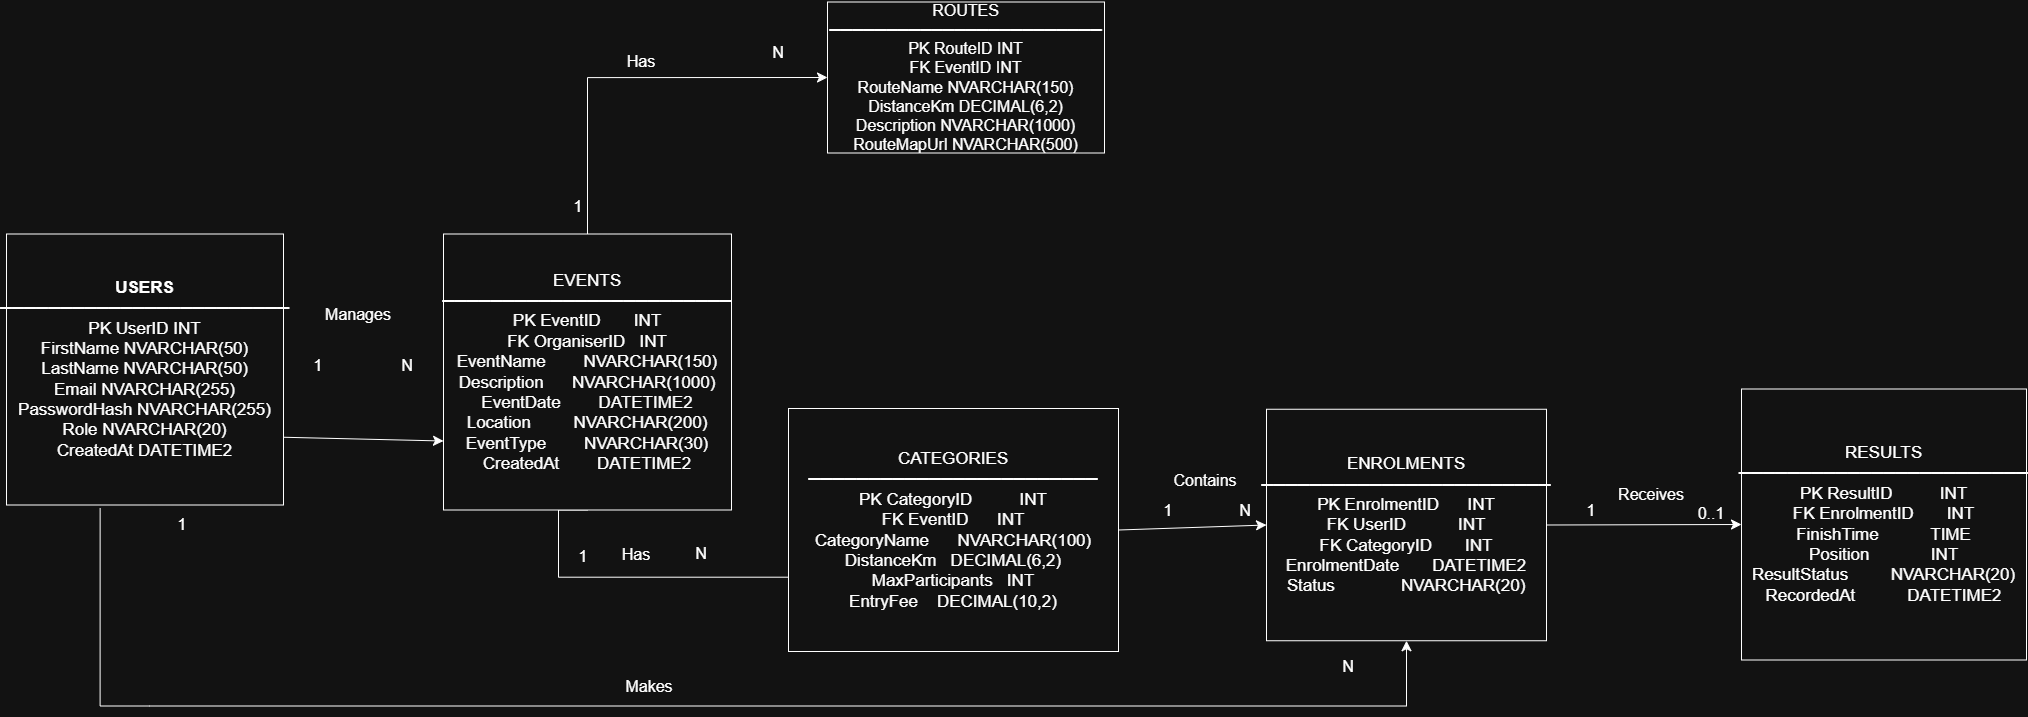

The diagram above was exported from draw.io. Its source (the exported page's mxGraphModel, read from the mxfile embedded in the PNG):
<mxGraphModel dx="2972" dy="1572" grid="0" gridSize="10" guides="1" tooltips="1" connect="1" arrows="1" fold="1" page="0" pageScale="1" pageWidth="850" pageHeight="1100" math="0" shadow="0">
  <root>
    <mxCell id="0" />
    <mxCell id="1" parent="0" />
    <mxCell id="OURH9inoULMM5eKoeaet-6" edge="1" parent="1" source="sZwsxUZiBxftsAXpxmsu-1" style="edgeStyle=orthogonalEdgeStyle;rounded=0;orthogonalLoop=1;jettySize=auto;html=1;entryX=0;entryY=0.5;entryDx=0;entryDy=0;fontSize=12;startSize=8;endSize=8;exitX=0.5;exitY=0;exitDx=0;exitDy=0;" target="sZwsxUZiBxftsAXpxmsu-4">
      <mxGeometry relative="1" as="geometry">
        <mxPoint x="9.997804878022635" y="143.0369282944598" as="sourcePoint" />
      </mxGeometry>
    </mxCell>
    <mxCell id="OURH9inoULMM5eKoeaet-46" edge="1" parent="1" source="sZwsxUZiBxftsAXpxmsu-1" style="edgeStyle=orthogonalEdgeStyle;rounded=0;orthogonalLoop=1;jettySize=auto;html=1;exitX=0.5;exitY=1;exitDx=0;exitDy=0;entryX=0.033;entryY=0.7;entryDx=0;entryDy=0;fontSize=12;startSize=8;endSize=8;entryPerimeter=0;" target="sZwsxUZiBxftsAXpxmsu-3">
      <mxGeometry relative="1" as="geometry">
        <Array as="points">
          <mxPoint x="-148" y="402" />
          <mxPoint x="-148" y="469.2" />
        </Array>
      </mxGeometry>
    </mxCell>
    <mxCell id="sZwsxUZiBxftsAXpxmsu-1" parent="1" style="whiteSpace=wrap;html=1;" value="&lt;div&gt;&lt;font style=&quot;font-size: 17px;&quot;&gt;EVENTS&lt;/font&gt;&lt;/div&gt;&lt;div&gt;&lt;font style=&quot;font-size: 17px;&quot;&gt;────────────────────────&lt;/font&gt;&lt;/div&gt;&lt;div&gt;&lt;font style=&quot;font-size: 17px;&quot;&gt;PK EventID&amp;nbsp; &amp;nbsp; &amp;nbsp; &amp;nbsp;INT&lt;/font&gt;&lt;/div&gt;&lt;div&gt;&lt;font style=&quot;font-size: 17px;&quot;&gt;FK OrganiserID&amp;nbsp; &amp;nbsp;INT&lt;/font&gt;&lt;/div&gt;&lt;div&gt;&lt;font style=&quot;font-size: 17px;&quot;&gt;EventName&amp;nbsp; &amp;nbsp; &amp;nbsp; &amp;nbsp; NVARCHAR(150)&lt;/font&gt;&lt;/div&gt;&lt;div&gt;&lt;font style=&quot;font-size: 17px;&quot;&gt;Description&amp;nbsp; &amp;nbsp; &amp;nbsp; NVARCHAR(1000)&lt;/font&gt;&lt;/div&gt;&lt;div&gt;&lt;font style=&quot;font-size: 17px;&quot;&gt;EventDate&amp;nbsp; &amp;nbsp; &amp;nbsp; &amp;nbsp; DATETIME2&lt;/font&gt;&lt;/div&gt;&lt;div&gt;&lt;font style=&quot;font-size: 17px;&quot;&gt;Location&amp;nbsp; &amp;nbsp; &amp;nbsp; &amp;nbsp; &amp;nbsp;NVARCHAR(200)&lt;/font&gt;&lt;/div&gt;&lt;div&gt;&lt;font style=&quot;font-size: 17px;&quot;&gt;EventType&amp;nbsp; &amp;nbsp; &amp;nbsp; &amp;nbsp; NVARCHAR(30)&lt;/font&gt;&lt;/div&gt;&lt;div&gt;&lt;font style=&quot;font-size: 17px;&quot;&gt;CreatedAt&amp;nbsp; &amp;nbsp; &amp;nbsp; &amp;nbsp; DATETIME2&lt;/font&gt;&lt;/div&gt;" vertex="1">
      <mxGeometry height="276" width="288" x="-263" y="126" as="geometry" />
    </mxCell>
    <mxCell id="sZwsxUZiBxftsAXpxmsu-3" parent="1" style="whiteSpace=wrap;html=1;" value="&lt;font style=&quot;font-size: 17px;&quot;&gt;CATEGORIES&lt;br&gt;────────────────────────&lt;br&gt;PK CategoryID&amp;nbsp; &amp;nbsp; &amp;nbsp; &amp;nbsp; &amp;nbsp; INT&lt;br&gt;FK EventID&amp;nbsp; &amp;nbsp; &amp;nbsp; INT&lt;br&gt;CategoryName&amp;nbsp; &amp;nbsp; &amp;nbsp; NVARCHAR(100)&lt;br&gt;DistanceKm&amp;nbsp; &amp;nbsp;DECIMAL(6,2)&lt;br&gt;MaxParticipants&amp;nbsp; &amp;nbsp;INT&lt;br&gt;EntryFee&amp;nbsp; &amp;nbsp; DECIMAL(10,2)&lt;/font&gt;" vertex="1">
      <mxGeometry height="243" width="330" x="82" y="300.5" as="geometry" />
    </mxCell>
    <mxCell id="sZwsxUZiBxftsAXpxmsu-4" parent="1" style="whiteSpace=wrap;html=1;" value="&lt;font style=&quot;font-size: 16px;&quot;&gt;ROUTES&lt;br&gt;────────────────────────&lt;br&gt;PK RouteID         INT&lt;br&gt;FK EventID         INT&lt;br&gt;RouteName          NVARCHAR(150)&lt;br&gt;DistanceKm         DECIMAL(6,2)&lt;br&gt;Description        NVARCHAR(1000)&lt;br&gt;RouteMapUrl        NVARCHAR(500)&lt;/font&gt;" vertex="1">
      <mxGeometry height="151" width="277" x="121" y="-106" as="geometry" />
    </mxCell>
    <mxCell id="OURH9inoULMM5eKoeaet-10" edge="1" parent="1" source="sZwsxUZiBxftsAXpxmsu-5" style="edgeStyle=none;curved=1;rounded=0;orthogonalLoop=1;jettySize=auto;html=1;entryX=0;entryY=0.5;entryDx=0;entryDy=0;fontSize=12;startSize=8;endSize=8;exitX=1;exitY=0.5;exitDx=0;exitDy=0;" target="sZwsxUZiBxftsAXpxmsu-6">
      <mxGeometry relative="1" as="geometry">
        <mxPoint x="864.8" y="461.2" as="sourcePoint" />
      </mxGeometry>
    </mxCell>
    <mxCell id="sZwsxUZiBxftsAXpxmsu-5" parent="1" style="whiteSpace=wrap;html=1;" value="&lt;div&gt;&lt;font style=&quot;font-size: 17px;&quot;&gt;ENROLMENTS&lt;/font&gt;&lt;/div&gt;&lt;div&gt;&lt;font style=&quot;font-size: 17px;&quot;&gt;────────────────────────&lt;/font&gt;&lt;/div&gt;&lt;div&gt;&lt;font style=&quot;font-size: 17px;&quot;&gt;PK EnrolmentID&amp;nbsp; &amp;nbsp; &amp;nbsp; INT&lt;/font&gt;&lt;/div&gt;&lt;div&gt;&lt;font style=&quot;font-size: 17px;&quot;&gt;FK UserID&amp;nbsp; &amp;nbsp; &amp;nbsp; &amp;nbsp; &amp;nbsp; &amp;nbsp;INT&lt;/font&gt;&lt;/div&gt;&lt;div&gt;&lt;font style=&quot;font-size: 17px;&quot;&gt;FK CategoryID&amp;nbsp; &amp;nbsp; &amp;nbsp; &amp;nbsp;INT&lt;/font&gt;&lt;/div&gt;&lt;div&gt;&lt;font style=&quot;font-size: 17px;&quot;&gt;EnrolmentDate&amp;nbsp; &amp;nbsp; &amp;nbsp; &amp;nbsp;DATETIME2&lt;/font&gt;&lt;/div&gt;&lt;div&gt;&lt;font style=&quot;font-size: 17px;&quot;&gt;Status&amp;nbsp; &amp;nbsp; &amp;nbsp; &amp;nbsp; &amp;nbsp; &amp;nbsp; &amp;nbsp; NVARCHAR(20)&lt;/font&gt;&lt;/div&gt;" vertex="1">
      <mxGeometry height="231.5" width="280" x="560" y="301.25" as="geometry" />
    </mxCell>
    <mxCell id="sZwsxUZiBxftsAXpxmsu-6" parent="1" style="whiteSpace=wrap;html=1;" value="&lt;div&gt;&lt;font style=&quot;font-size: 17px;&quot;&gt;RESULTS&lt;/font&gt;&lt;/div&gt;&lt;div&gt;&lt;font style=&quot;font-size: 17px;&quot;&gt;────────────────────────&lt;/font&gt;&lt;/div&gt;&lt;div&gt;&lt;font style=&quot;font-size: 17px;&quot;&gt;PK ResultID&amp;nbsp; &amp;nbsp; &amp;nbsp; &amp;nbsp; &amp;nbsp; INT&lt;/font&gt;&lt;/div&gt;&lt;div&gt;&lt;font style=&quot;font-size: 17px;&quot;&gt;FK EnrolmentID&amp;nbsp; &amp;nbsp; &amp;nbsp; &amp;nbsp;INT&lt;/font&gt;&lt;/div&gt;&lt;div&gt;&lt;font style=&quot;font-size: 17px;&quot;&gt;FinishTime&amp;nbsp; &amp;nbsp; &amp;nbsp; &amp;nbsp; &amp;nbsp; &amp;nbsp;TIME&lt;/font&gt;&lt;/div&gt;&lt;div&gt;&lt;font style=&quot;font-size: 17px;&quot;&gt;Position&amp;nbsp; &amp;nbsp; &amp;nbsp; &amp;nbsp; &amp;nbsp; &amp;nbsp; &amp;nbsp;INT&lt;/font&gt;&lt;/div&gt;&lt;div&gt;&lt;font style=&quot;font-size: 17px;&quot;&gt;ResultStatus&amp;nbsp; &amp;nbsp; &amp;nbsp; &amp;nbsp; &amp;nbsp;NVARCHAR(20)&lt;/font&gt;&lt;/div&gt;&lt;div&gt;&lt;font style=&quot;font-size: 17px;&quot;&gt;RecordedAt&amp;nbsp; &amp;nbsp; &amp;nbsp; &amp;nbsp; &amp;nbsp; &amp;nbsp;DATETIME2&lt;/font&gt;&lt;/div&gt;" vertex="1">
      <mxGeometry height="271" width="285" x="1035" y="281" as="geometry" />
    </mxCell>
    <mxCell id="OURH9inoULMM5eKoeaet-34" edge="1" parent="1" source="sZwsxUZiBxftsAXpxmsu-7" style="edgeStyle=orthogonalEdgeStyle;rounded=0;orthogonalLoop=1;jettySize=auto;html=1;exitX=0.338;exitY=1.011;exitDx=0;exitDy=0;fontSize=12;startSize=8;endSize=8;entryX=0.5;entryY=1;entryDx=0;entryDy=0;exitPerimeter=0;" target="sZwsxUZiBxftsAXpxmsu-5">
      <mxGeometry relative="1" as="geometry">
        <Array as="points">
          <mxPoint x="-556.78" y="598" />
          <mxPoint x="543.44" y="598" />
        </Array>
        <mxPoint x="-520" y="539" as="sourcePoint" />
        <mxPoint x="547.4999999999995" y="620" as="targetPoint" />
      </mxGeometry>
    </mxCell>
    <mxCell id="OURH9inoULMM5eKoeaet-60" edge="1" parent="1" source="sZwsxUZiBxftsAXpxmsu-7" style="edgeStyle=none;curved=1;rounded=0;orthogonalLoop=1;jettySize=auto;html=1;exitX=1;exitY=0.75;exitDx=0;exitDy=0;entryX=0;entryY=0.75;entryDx=0;entryDy=0;fontSize=12;startSize=8;endSize=8;" target="sZwsxUZiBxftsAXpxmsu-1">
      <mxGeometry relative="1" as="geometry" />
    </mxCell>
    <mxCell id="sZwsxUZiBxftsAXpxmsu-7" parent="1" style="whiteSpace=wrap;html=1;" value="&lt;div&gt;&lt;b&gt;&lt;font style=&quot;font-size: 17px;&quot;&gt;USERS&lt;/font&gt;&lt;/b&gt;&lt;/div&gt;&lt;div&gt;&lt;span style=&quot;background-color: transparent; color: light-dark(rgb(0, 0, 0), rgb(255, 255, 255));&quot;&gt;&lt;font style=&quot;font-size: 17px;&quot;&gt;────────────────────────&lt;/font&gt;&lt;/span&gt;&lt;/div&gt;&lt;div&gt;&lt;font style=&quot;font-size: 17px;&quot;&gt;PK UserID       INT&lt;br&gt;FirstName       NVARCHAR(50)&lt;br&gt;LastName        NVARCHAR(50)&lt;br&gt;Email           NVARCHAR(255)&lt;br&gt;PasswordHash    NVARCHAR(255)&lt;br&gt;Role            NVARCHAR(20)&lt;br&gt;CreatedAt       DATETIME2&lt;/font&gt;&lt;/div&gt;" vertex="1">
      <mxGeometry height="271" width="277" x="-700" y="126" as="geometry" />
    </mxCell>
    <mxCell id="OURH9inoULMM5eKoeaet-11" parent="1" style="text;html=1;whiteSpace=wrap;strokeColor=none;fillColor=none;align=center;verticalAlign=middle;rounded=0;fontSize=16;" value="1" vertex="1">
      <mxGeometry height="30" width="60" x="-417.999972899755" y="242.99887532552077" as="geometry" />
    </mxCell>
    <mxCell id="OURH9inoULMM5eKoeaet-13" parent="1" style="text;html=1;whiteSpace=wrap;strokeColor=none;fillColor=none;align=center;verticalAlign=middle;rounded=0;fontSize=16;" value="N" vertex="1">
      <mxGeometry height="30" width="60" x="-328.999972899755" y="242.99887532552077" as="geometry" />
    </mxCell>
    <mxCell id="OURH9inoULMM5eKoeaet-18" parent="1" style="text;html=1;whiteSpace=wrap;strokeColor=none;fillColor=none;align=center;verticalAlign=middle;rounded=0;fontSize=16;" value="N" vertex="1">
      <mxGeometry height="30" width="60" x="41.99780487802283" y="-70.00216796875" as="geometry" />
    </mxCell>
    <mxCell id="OURH9inoULMM5eKoeaet-19" parent="1" style="text;html=1;whiteSpace=wrap;strokeColor=none;fillColor=none;align=center;verticalAlign=middle;rounded=0;fontSize=16;" value="1" vertex="1">
      <mxGeometry height="30" width="60" x="-153.00219512197717" y="433.99783203125" as="geometry" />
    </mxCell>
    <mxCell id="OURH9inoULMM5eKoeaet-21" edge="1" parent="1" source="sZwsxUZiBxftsAXpxmsu-3" style="edgeStyle=none;curved=1;rounded=0;orthogonalLoop=1;jettySize=auto;html=1;exitX=1;exitY=0.5;exitDx=0;exitDy=0;entryX=0;entryY=0.5;entryDx=0;entryDy=0;fontSize=12;startSize=8;endSize=8;" target="sZwsxUZiBxftsAXpxmsu-5" value="">
      <mxGeometry relative="1" as="geometry">
        <mxPoint x="325" y="394" as="sourcePoint" />
        <mxPoint x="351.9966937669119" y="391.9944986979167" as="targetPoint" />
      </mxGeometry>
    </mxCell>
    <mxCell id="OURH9inoULMM5eKoeaet-26" parent="1" style="text;html=1;whiteSpace=wrap;strokeColor=none;fillColor=none;align=center;verticalAlign=middle;rounded=0;fontSize=16;" value="Manages" vertex="1">
      <mxGeometry height="30" width="60" x="-377.7777506775328" y="191.6667209201389" as="geometry" />
    </mxCell>
    <mxCell id="OURH9inoULMM5eKoeaet-27" parent="1" style="text;html=1;whiteSpace=wrap;strokeColor=none;fillColor=none;align=center;verticalAlign=middle;rounded=0;fontSize=16;" value="N" vertex="1">
      <mxGeometry height="30" width="60" x="-35.00441734419934" y="430.9956098090278" as="geometry" />
    </mxCell>
    <mxCell id="OURH9inoULMM5eKoeaet-28" parent="1" style="text;html=1;whiteSpace=wrap;strokeColor=none;fillColor=none;align=center;verticalAlign=middle;rounded=0;fontSize=16;" value="Has" vertex="1">
      <mxGeometry height="30" width="60" x="-100" y="431" as="geometry" />
    </mxCell>
    <mxCell id="OURH9inoULMM5eKoeaet-29" parent="1" style="text;html=1;whiteSpace=wrap;strokeColor=none;fillColor=none;align=center;verticalAlign=middle;rounded=0;fontSize=16;" value="Has" vertex="1">
      <mxGeometry height="30" width="60" x="-95" y="-62" as="geometry" />
    </mxCell>
    <mxCell id="OURH9inoULMM5eKoeaet-35" parent="1" style="text;html=1;whiteSpace=wrap;strokeColor=none;fillColor=none;align=center;verticalAlign=middle;rounded=0;fontSize=16;" value="1" vertex="1">
      <mxGeometry height="30" width="60" x="-553.999972899755" y="401.99887532552077" as="geometry" />
    </mxCell>
    <mxCell id="OURH9inoULMM5eKoeaet-38" parent="1" style="text;html=1;whiteSpace=wrap;strokeColor=none;fillColor=none;align=center;verticalAlign=middle;rounded=0;fontSize=16;" value="N" vertex="1">
      <mxGeometry height="30" width="60" x="611.9955826558007" y="543.4956098090279" as="geometry" />
    </mxCell>
    <mxCell id="OURH9inoULMM5eKoeaet-39" parent="1" style="text;html=1;whiteSpace=wrap;strokeColor=none;fillColor=none;align=center;verticalAlign=middle;rounded=0;fontSize=16;" value="Makes" vertex="1">
      <mxGeometry height="30" width="60" x="-87.11111113760217" y="563.6666395399307" as="geometry" />
    </mxCell>
    <mxCell id="OURH9inoULMM5eKoeaet-40" parent="1" style="text;html=1;whiteSpace=wrap;strokeColor=none;fillColor=none;align=center;verticalAlign=middle;rounded=0;fontSize=16;" value="1" vertex="1">
      <mxGeometry height="30" width="60" x="432.0022221957313" y="387.49552842881934" as="geometry" />
    </mxCell>
    <mxCell id="OURH9inoULMM5eKoeaet-44" parent="1" style="text;html=1;whiteSpace=wrap;strokeColor=none;fillColor=none;align=center;verticalAlign=middle;rounded=0;fontSize=16;" value="N" vertex="1">
      <mxGeometry height="30" width="60" x="508.55558265580066" y="387.4956098090279" as="geometry" />
    </mxCell>
    <mxCell id="OURH9inoULMM5eKoeaet-45" parent="1" style="text;html=1;whiteSpace=wrap;strokeColor=none;fillColor=none;align=center;verticalAlign=middle;rounded=0;fontSize=16;" value="Contains" vertex="1">
      <mxGeometry height="30" width="60" x="469.0044444179535" y="357.4999728732639" as="geometry" />
    </mxCell>
    <mxCell id="OURH9inoULMM5eKoeaet-48" parent="1" style="text;html=1;whiteSpace=wrap;strokeColor=none;fillColor=none;align=center;verticalAlign=middle;rounded=0;fontSize=16;" value="1" vertex="1">
      <mxGeometry height="30" width="60" x="-158.00415914083766" y="83.99682925575668" as="geometry" />
    </mxCell>
    <mxCell id="OURH9inoULMM5eKoeaet-51" parent="1" style="text;html=1;whiteSpace=wrap;strokeColor=none;fillColor=none;align=center;verticalAlign=middle;rounded=0;fontSize=16;" value="1" vertex="1">
      <mxGeometry height="30" width="60" x="854.9994222736359" y="387.4952631578948" as="geometry" />
    </mxCell>
    <mxCell id="OURH9inoULMM5eKoeaet-53" parent="1" style="text;html=1;whiteSpace=wrap;strokeColor=none;fillColor=none;align=center;verticalAlign=middle;rounded=0;fontSize=16;" value="0..1" vertex="1">
      <mxGeometry height="30" width="60" x="975.000474905215" y="390.00421052631583" as="geometry" />
    </mxCell>
    <mxCell id="OURH9inoULMM5eKoeaet-54" parent="1" style="text;html=1;whiteSpace=wrap;strokeColor=none;fillColor=none;align=center;verticalAlign=middle;rounded=0;fontSize=16;" value="Receives" vertex="1">
      <mxGeometry height="30" width="60" x="914.9978433262676" y="371.00210526315794" as="geometry" />
    </mxCell>
  </root>
</mxGraphModel>